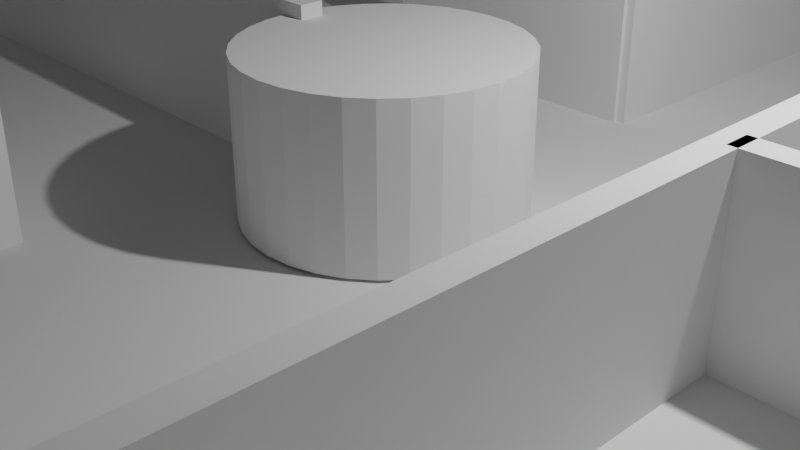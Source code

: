 # Source: maze_level_1.blend  (saved by Blender 2.81.16; exported with 4.5.12 LTS)
import bpy
from mathutils import Matrix  # noqa: F401  (used for matrix-valued properties, if any)

bpy.ops.wm.read_factory_settings(use_empty=True)
scene = bpy.context.scene
scene.name = 'Scene'

# ---- collections
col_collection = bpy.data.collections.new('Collection'); scene.collection.children.link(col_collection)

# ---- world
world_world = bpy.data.worlds.new('World'); scene.world = world_world
world_world.use_nodes = True; world_world.node_tree.nodes.clear()
_N = world_world.node_tree.nodes; _L = world_world.node_tree.links
n0 = _N.new('ShaderNodeOutputWorld'); n0.name = 'World Output'; n0.location = (300, 300)
n1 = _N.new('ShaderNodeBackground'); n1.name = 'Background'; n1.location = (10, 300)
n1.inputs[0].default_value = (0.05088, 0.05088, 0.05088, 1.0)
_L.new(n1.outputs[0], n0.inputs[0])
n0.is_active_output = True
world_world.color = (0.05088, 0.05088, 0.05088)
world_world.use_sun_shadow = False
world_world.sun_shadow_jitter_overblur = 0.0

# ---- cameras
cam_camera = bpy.data.cameras.new('Camera')
cam_camera.clip_end = 100.0
cam_camera.ortho_scale = 7.314

# ---- lights
light_light = bpy.data.lights.new('Light', 'POINT')
light_light.transmission_factor = 0.0
light_light.energy = 1000.0
light_light.shadow_soft_size = 0.1
light_light.shadow_maximum_resolution = 0.006
light_light.use_absolute_resolution = True

# ---- meshes
me_plane_001 = bpy.data.meshes.new('Plane.001')
me_plane_001.from_pydata([(-1.0, -1.0, 0.0), (1.0, -1.0, 0.0), (-1.0, 1.0, 0.0), (1.0, 1.0, 0.0)], [], [(0, 1, 3, 2)])
_uv = me_plane_001.uv_layers.new(name='UVMap')
_uv.uv.foreach_set('vector', [0.0, 0.0, 1.0, 0.0, 1.0, 1.0, 0.0, 1.0])
me_plane_001.use_remesh_fix_poles = True
me_plane_001.use_remesh_preserve_attributes = False
me_plane_001.use_mirror_vertex_groups = False
me_plane_001.update()
me_cube_003 = bpy.data.meshes.new('Cube.003')
me_cube_003.from_pydata([(-0.9905, -0.9905, -0.9905), (-0.9905, -0.9905, 0.9905), (-0.9905, 0.9905, -0.9905), (-0.9905, 0.9905, 0.9905), (0.9905, -0.9905, -0.9905), (0.9905, -0.9905, 0.9905), (0.9905, 0.9905, -0.9905), (0.9905, 0.9905, 0.9905)], [], [(0, 1, 3, 2), (2, 3, 7, 6), (6, 7, 5, 4), (4, 5, 1, 0), (2, 6, 4, 0), (7, 3, 1, 5)])
_uv = me_cube_003.uv_layers.new(name='UVMap')
_uv.uv.foreach_set('vector', [0.375, 0.0, 0.625, 0.0, 0.625, 0.25, 0.375, 0.25, 0.375, 0.25, 0.625, 0.25, 0.625, 0.5, 0.375, 0.5, 0.375, 0.5, 0.625, 0.5, 0.625, 0.75, 0.375, 0.75, 0.375, 0.75, 0.625, 0.75, 0.625, 1.0, 0.375, 1.0, 0.125, 0.5, 0.375, 0.5, 0.375, 0.75, 0.125, 0.75, 0.625, 0.5, 0.875, 0.5, 0.875, 0.75, 0.625, 0.75])
me_cube_003.use_remesh_fix_poles = True
me_cube_003.use_remesh_preserve_attributes = False
me_cube_003.use_mirror_vertex_groups = False
me_cube_003.update()
me_cube_004 = bpy.data.meshes.new('Cube.004')
me_cube_004.from_pydata([(-0.9905, -0.9905, -0.9905), (-0.9905, -0.9905, 0.9905), (-0.9905, 0.9905, -0.9905), (-0.9905, 0.9905, 0.9905), (0.9905, -0.9905, -0.9905), (0.9905, -0.9905, 0.9905), (0.9905, 0.9905, -0.9905), (0.9905, 0.9905, 0.9905)], [], [(0, 1, 3, 2), (2, 3, 7, 6), (6, 7, 5, 4), (4, 5, 1, 0), (2, 6, 4, 0), (7, 3, 1, 5)])
_uv = me_cube_004.uv_layers.new(name='UVMap')
_uv.uv.foreach_set('vector', [0.375, 0.0, 0.625, 0.0, 0.625, 0.25, 0.375, 0.25, 0.375, 0.25, 0.625, 0.25, 0.625, 0.5, 0.375, 0.5, 0.375, 0.5, 0.625, 0.5, 0.625, 0.75, 0.375, 0.75, 0.375, 0.75, 0.625, 0.75, 0.625, 1.0, 0.375, 1.0, 0.125, 0.5, 0.375, 0.5, 0.375, 0.75, 0.125, 0.75, 0.625, 0.5, 0.875, 0.5, 0.875, 0.75, 0.625, 0.75])
me_cube_004.use_remesh_fix_poles = True
me_cube_004.use_remesh_preserve_attributes = False
me_cube_004.use_mirror_vertex_groups = False
me_cube_004.update()
me_cube_005 = bpy.data.meshes.new('Cube.005')
me_cube_005.from_pydata([(-0.9905, -0.9905, -0.9905), (-0.9905, -0.9905, 0.9905), (-0.9905, 0.9905, -0.9905), (-0.9905, 0.9905, 0.9905), (0.9905, -0.9905, -0.9905), (0.9905, -0.9905, 0.9905), (0.9905, 0.9905, -0.9905), (0.9905, 0.9905, 0.9905)], [], [(0, 1, 3, 2), (2, 3, 7, 6), (6, 7, 5, 4), (4, 5, 1, 0), (2, 6, 4, 0), (7, 3, 1, 5)])
_uv = me_cube_005.uv_layers.new(name='UVMap')
_uv.uv.foreach_set('vector', [0.375, 0.0, 0.625, 0.0, 0.625, 0.25, 0.375, 0.25, 0.375, 0.25, 0.625, 0.25, 0.625, 0.5, 0.375, 0.5, 0.375, 0.5, 0.625, 0.5, 0.625, 0.75, 0.375, 0.75, 0.375, 0.75, 0.625, 0.75, 0.625, 1.0, 0.375, 1.0, 0.125, 0.5, 0.375, 0.5, 0.375, 0.75, 0.125, 0.75, 0.625, 0.5, 0.875, 0.5, 0.875, 0.75, 0.625, 0.75])
me_cube_005.use_remesh_fix_poles = True
me_cube_005.use_remesh_preserve_attributes = False
me_cube_005.use_mirror_vertex_groups = False
me_cube_005.update()
me_cube_006 = bpy.data.meshes.new('Cube.006')
me_cube_006.from_pydata([(-0.9905, -0.9905, -0.9905), (-0.9905, -0.9905, 0.9905), (-0.9905, 0.9905, -0.9905), (-0.9905, 0.9905, 0.9905), (0.9905, -0.9905, -0.9905), (0.9905, -0.9905, 0.9905), (0.9905, 0.9905, -0.9905), (0.9905, 0.9905, 0.9905)], [], [(0, 1, 3, 2), (2, 3, 7, 6), (6, 7, 5, 4), (4, 5, 1, 0), (2, 6, 4, 0), (7, 3, 1, 5)])
_uv = me_cube_006.uv_layers.new(name='UVMap')
_uv.uv.foreach_set('vector', [0.375, 0.0, 0.625, 0.0, 0.625, 0.25, 0.375, 0.25, 0.375, 0.25, 0.625, 0.25, 0.625, 0.5, 0.375, 0.5, 0.375, 0.5, 0.625, 0.5, 0.625, 0.75, 0.375, 0.75, 0.375, 0.75, 0.625, 0.75, 0.625, 1.0, 0.375, 1.0, 0.125, 0.5, 0.375, 0.5, 0.375, 0.75, 0.125, 0.75, 0.625, 0.5, 0.875, 0.5, 0.875, 0.75, 0.625, 0.75])
me_cube_006.use_remesh_fix_poles = True
me_cube_006.use_remesh_preserve_attributes = False
me_cube_006.use_mirror_vertex_groups = False
me_cube_006.update()
me_cube_009 = bpy.data.meshes.new('Cube.009')
me_cube_009.from_pydata([(-0.9905, -0.9905, -0.9905), (-0.9905, -0.9905, 0.9905), (-0.9905, 0.9905, -0.9905), (-0.9905, 0.9905, 0.9905), (0.9905, -0.9905, -0.9905), (0.9905, -0.9905, 0.9905), (0.9905, 0.9905, -0.9905), (0.9905, 0.9905, 0.9905)], [], [(0, 1, 3, 2), (2, 3, 7, 6), (6, 7, 5, 4), (4, 5, 1, 0), (2, 6, 4, 0), (7, 3, 1, 5)])
_uv = me_cube_009.uv_layers.new(name='UVMap')
_uv.uv.foreach_set('vector', [0.375, 0.0, 0.625, 0.0, 0.625, 0.25, 0.375, 0.25, 0.375, 0.25, 0.625, 0.25, 0.625, 0.5, 0.375, 0.5, 0.375, 0.5, 0.625, 0.5, 0.625, 0.75, 0.375, 0.75, 0.375, 0.75, 0.625, 0.75, 0.625, 1.0, 0.375, 1.0, 0.125, 0.5, 0.375, 0.5, 0.375, 0.75, 0.125, 0.75, 0.625, 0.5, 0.875, 0.5, 0.875, 0.75, 0.625, 0.75])
me_cube_009.use_remesh_fix_poles = True
me_cube_009.use_remesh_preserve_attributes = False
me_cube_009.use_mirror_vertex_groups = False
me_cube_009.update()
me_cube_008 = bpy.data.meshes.new('Cube.008')
me_cube_008.from_pydata([(-0.9905, -0.9905, -0.9905), (-0.9905, -0.9905, 0.9905), (-0.9905, 0.9905, -0.9905), (-0.9905, 0.9905, 0.9905), (0.9905, -0.9905, -0.9905), (0.9905, -0.9905, 0.9905), (0.9905, 0.9905, -0.9905), (0.9905, 0.9905, 0.9905)], [], [(0, 1, 3, 2), (2, 3, 7, 6), (6, 7, 5, 4), (4, 5, 1, 0), (2, 6, 4, 0), (7, 3, 1, 5)])
_uv = me_cube_008.uv_layers.new(name='UVMap')
_uv.uv.foreach_set('vector', [0.375, 0.0, 0.625, 0.0, 0.625, 0.25, 0.375, 0.25, 0.375, 0.25, 0.625, 0.25, 0.625, 0.5, 0.375, 0.5, 0.375, 0.5, 0.625, 0.5, 0.625, 0.75, 0.375, 0.75, 0.375, 0.75, 0.625, 0.75, 0.625, 1.0, 0.375, 1.0, 0.125, 0.5, 0.375, 0.5, 0.375, 0.75, 0.125, 0.75, 0.625, 0.5, 0.875, 0.5, 0.875, 0.75, 0.625, 0.75])
me_cube_008.use_remesh_fix_poles = True
me_cube_008.use_remesh_preserve_attributes = False
me_cube_008.use_mirror_vertex_groups = False
me_cube_008.update()
me_cube_011 = bpy.data.meshes.new('Cube.011')
me_cube_011.from_pydata([(-0.9905, -0.9905, -0.9905), (-0.9905, -0.9905, 0.9905), (-0.9905, 0.9905, -0.9905), (-0.9905, 0.9905, 0.9905), (0.9905, -0.9905, -0.9905), (0.9905, -0.9905, 0.9905), (0.9905, 0.9905, -0.9905), (0.9905, 0.9905, 0.9905)], [], [(0, 1, 3, 2), (2, 3, 7, 6), (6, 7, 5, 4), (4, 5, 1, 0), (2, 6, 4, 0), (7, 3, 1, 5)])
_uv = me_cube_011.uv_layers.new(name='UVMap')
_uv.uv.foreach_set('vector', [0.375, 0.0, 0.625, 0.0, 0.625, 0.25, 0.375, 0.25, 0.375, 0.25, 0.625, 0.25, 0.625, 0.5, 0.375, 0.5, 0.375, 0.5, 0.625, 0.5, 0.625, 0.75, 0.375, 0.75, 0.375, 0.75, 0.625, 0.75, 0.625, 1.0, 0.375, 1.0, 0.125, 0.5, 0.375, 0.5, 0.375, 0.75, 0.125, 0.75, 0.625, 0.5, 0.875, 0.5, 0.875, 0.75, 0.625, 0.75])
me_cube_011.use_remesh_fix_poles = True
me_cube_011.use_remesh_preserve_attributes = False
me_cube_011.use_mirror_vertex_groups = False
me_cube_011.update()
me_cube_012 = bpy.data.meshes.new('Cube.012')
me_cube_012.from_pydata([(-0.9905, -0.9905, -0.9905), (-0.9905, -0.9905, 0.9905), (-0.9905, 0.9905, -0.9905), (-0.9905, 0.9905, 0.9905), (0.9905, -0.9905, -0.9905), (0.9905, -0.9905, 0.9905), (0.9905, 0.9905, -0.9905), (0.9905, 0.9905, 0.9905)], [], [(0, 1, 3, 2), (2, 3, 7, 6), (6, 7, 5, 4), (4, 5, 1, 0), (2, 6, 4, 0), (7, 3, 1, 5)])
_uv = me_cube_012.uv_layers.new(name='UVMap')
_uv.uv.foreach_set('vector', [0.375, 0.0, 0.625, 0.0, 0.625, 0.25, 0.375, 0.25, 0.375, 0.25, 0.625, 0.25, 0.625, 0.5, 0.375, 0.5, 0.375, 0.5, 0.625, 0.5, 0.625, 0.75, 0.375, 0.75, 0.375, 0.75, 0.625, 0.75, 0.625, 1.0, 0.375, 1.0, 0.125, 0.5, 0.375, 0.5, 0.375, 0.75, 0.125, 0.75, 0.625, 0.5, 0.875, 0.5, 0.875, 0.75, 0.625, 0.75])
me_cube_012.use_remesh_fix_poles = True
me_cube_012.use_remesh_preserve_attributes = False
me_cube_012.use_mirror_vertex_groups = False
me_cube_012.update()
me_cylinder_002 = bpy.data.meshes.new('Cylinder.002')
me_cylinder_002.from_pydata([(0.0, 1.0, -1.0), (0.0, 1.0, 1.0), (0.1951, 0.9808, -1.0), (0.1951, 0.9808, 1.0), (0.3827, 0.9239, -1.0), (0.3827, 0.9239, 1.0), (0.5556, 0.8315, -1.0), (0.5556, 0.8315, 1.0), (0.7071, 0.7071, -1.0), (0.7071, 0.7071, 1.0), (0.8315, 0.5556, -1.0), (0.8315, 0.5556, 1.0), (0.9239, 0.3827, -1.0), (0.9239, 0.3827, 1.0), (0.9808, 0.1951, -1.0), (0.9808, 0.1951, 1.0), (1.0, 7.55e-08, -1.0), (1.0, 7.55e-08, 1.0), (0.9808, -0.1951, -1.0), (0.9808, -0.1951, 1.0), (0.9239, -0.3827, -1.0), (0.9239, -0.3827, 1.0), (0.8315, -0.5556, -1.0), (0.8315, -0.5556, 1.0), (0.7071, -0.7071, -1.0), (0.7071, -0.7071, 1.0), (0.5556, -0.8315, -1.0), (0.5556, -0.8315, 1.0), (0.3827, -0.9239, -1.0), (0.3827, -0.9239, 1.0), (0.1951, -0.9808, -1.0), (0.1951, -0.9808, 1.0), (-3.258e-07, -1.0, -1.0), (-3.258e-07, -1.0, 1.0), (-0.1951, -0.9808, -1.0), (-0.1951, -0.9808, 1.0), (-0.3827, -0.9239, -1.0), (-0.3827, -0.9239, 1.0), (-0.5556, -0.8315, -1.0), (-0.5556, -0.8315, 1.0), (-0.7071, -0.7071, -1.0), (-0.7071, -0.7071, 1.0), (-0.8315, -0.5556, -1.0), (-0.8315, -0.5556, 1.0), (-0.9239, -0.3827, -1.0), (-0.9239, -0.3827, 1.0), (-0.9808, -0.1951, -1.0), (-0.9808, -0.1951, 1.0), (-1.0, 9.656e-07, -1.0), (-1.0, 9.656e-07, 1.0), (-0.9808, 0.1951, -1.0), (-0.9808, 0.1951, 1.0), (-0.9239, 0.3827, -1.0), (-0.9239, 0.3827, 1.0), (-0.8315, 0.5556, -1.0), (-0.8315, 0.5556, 1.0), (-0.7071, 0.7071, -1.0), (-0.7071, 0.7071, 1.0), (-0.5556, 0.8315, -1.0), (-0.5556, 0.8315, 1.0), (-0.3827, 0.9239, -1.0), (-0.3827, 0.9239, 1.0), (-0.1951, 0.9808, -1.0), (-0.1951, 0.9808, 1.0)], [], [(0, 1, 3, 2), (2, 3, 5, 4), (4, 5, 7, 6), (6, 7, 9, 8), (8, 9, 11, 10), (10, 11, 13, 12), (12, 13, 15, 14), (14, 15, 17, 16), (16, 17, 19, 18), (18, 19, 21, 20), (20, 21, 23, 22), (22, 23, 25, 24), (24, 25, 27, 26), (26, 27, 29, 28), (28, 29, 31, 30), (30, 31, 33, 32), (32, 33, 35, 34), (34, 35, 37, 36), (36, 37, 39, 38), (38, 39, 41, 40), (40, 41, 43, 42), (42, 43, 45, 44), (44, 45, 47, 46), (46, 47, 49, 48), (48, 49, 51, 50), (50, 51, 53, 52), (52, 53, 55, 54), (54, 55, 57, 56), (56, 57, 59, 58), (58, 59, 61, 60), (3, 1, 63, 61, 59, 57, 55, 53, 51, 49, 47, 45, 43, 41, 39, 37, 35, 33, 31, 29, 27, 25, 23, 21, 19, 17, 15, 13, 11, 9, 7, 5), (60, 61, 63, 62), (62, 63, 1, 0), (0, 2, 4, 6, 8, 10, 12, 14, 16, 18, 20, 22, 24, 26, 28, 30, 32, 34, 36, 38, 40, 42, 44, 46, 48, 50, 52, 54, 56, 58, 60, 62)])
_uv = me_cylinder_002.uv_layers.new(name='UVMap')
_uv.uv.foreach_set('vector', [1.0, 0.5, 1.0, 1.0, 0.9688, 1.0, 0.9688, 0.5, 0.9688, 0.5, 0.9688, 1.0, 0.9375, 1.0, 0.9375, 0.5, 0.9375, 0.5, 0.9375, 1.0, 0.9062, 1.0, 0.9062, 0.5, 0.9062, 0.5, 0.9062, 1.0, 0.875, 1.0, 0.875, 0.5, 0.875, 0.5, 0.875, 1.0, 0.8438, 1.0, 0.8438, 0.5, 0.8438, 0.5, 0.8438, 1.0, 0.8125, 1.0, 0.8125, 0.5, 0.8125, 0.5, 0.8125, 1.0, 0.7812, 1.0, 0.7812, 0.5, 0.7812, 0.5, 0.7812, 1.0, 0.75, 1.0, 0.75, 0.5, 0.75, 0.5, 0.75, 1.0, 0.7188, 1.0, 0.7188, 0.5, 0.7188, 0.5, 0.7188, 1.0, 0.6875, 1.0, 0.6875, 0.5, 0.6875, 0.5, 0.6875, 1.0, 0.6562, 1.0, 0.6562, 0.5, 0.6562, 0.5, 0.6562, 1.0, 0.625, 1.0, 0.625, 0.5, 0.625, 0.5, 0.625, 1.0, 0.5938, 1.0, 0.5938, 0.5, 0.5938, 0.5, 0.5938, 1.0, 0.5625, 1.0, 0.5625, 0.5, 0.5625, 0.5, 0.5625, 1.0, 0.5312, 1.0, 0.5312, 0.5, 0.5312, 0.5, 0.5312, 1.0, 0.5, 1.0, 0.5, 0.5, 0.5, 0.5, 0.5, 1.0, 0.4688, 1.0, 0.4688, 0.5, 0.4688, 0.5, 0.4688, 1.0, 0.4375, 1.0, 0.4375, 0.5, 0.4375, 0.5, 0.4375, 1.0, 0.4062, 1.0, 0.4062, 0.5, 0.4062, 0.5, 0.4062, 1.0, 0.375, 1.0, 0.375, 0.5, 0.375, 0.5, 0.375, 1.0, 0.3438, 1.0, 0.3438, 0.5, 0.3438, 0.5, 0.3438, 1.0, 0.3125, 1.0, 0.3125, 0.5, 0.3125, 0.5, 0.3125, 1.0, 0.2812, 1.0, 0.2812, 0.5, 0.2812, 0.5, 0.2812, 1.0, 0.25, 1.0, 0.25, 0.5, 0.25, 0.5, 0.25, 1.0, 0.2188, 1.0, 0.2188, 0.5, 0.2188, 0.5, 0.2188, 1.0, 0.1875, 1.0, 0.1875, 0.5, 0.1875, 0.5, 0.1875, 1.0, 0.1562, 1.0, 0.1562, 0.5, 0.1562, 0.5, 0.1562, 1.0, 0.125, 1.0, 0.125, 0.5, 0.125, 0.5, 0.125, 1.0, 0.09375, 1.0, 0.09375, 0.5, 0.09375, 0.5, 0.09375, 1.0, 0.0625, 1.0, 0.0625, 0.5, 0.2968, 0.4854, 0.25, 0.49, 0.2032, 0.4854, 0.1582, 0.4717, 0.1167, 0.4496, 0.08029, 0.4197, 0.05045, 0.3833, 0.02827, 0.3418, 0.01461, 0.2968, 0.01, 0.25, 0.01461, 0.2032, 0.02827, 0.1582, 0.05045, 0.1167, 0.08029, 0.08029, 0.1167, 0.05045, 0.1582, 0.02827, 0.2032, 0.01461, 0.25, 0.01, 0.2968, 0.01461, 0.3418, 0.02827, 0.3833, 0.05045, 0.4197, 0.08029, 0.4496, 0.1167, 0.4717, 0.1582, 0.4854, 0.2032, 0.49, 0.25, 0.4854, 0.2968, 0.4717, 0.3418, 0.4496, 0.3833, 0.4197, 0.4197, 0.3833, 0.4496, 0.3418, 0.4717, 0.0625, 0.5, 0.0625, 1.0, 0.03125, 1.0, 0.03125, 0.5, 0.03125, 0.5, 0.03125, 1.0, 0.0, 1.0, 0.0, 0.5, 0.75, 0.49, 0.7968, 0.4854, 0.8418, 0.4717, 0.8833, 0.4496, 0.9197, 0.4197, 0.9496, 0.3833, 0.9717, 0.3418, 0.9854, 0.2968, 0.99, 0.25, 0.9854, 0.2032, 0.9717, 0.1582, 0.9496, 0.1167, 0.9197, 0.08029, 0.8833, 0.05045, 0.8418, 0.02827, 0.7968, 0.01461, 0.75, 0.01, 0.7032, 0.01461, 0.6582, 0.02827, 0.6167, 0.05045, 0.5803, 0.08029, 0.5504, 0.1167, 0.5283, 0.1582, 0.5146, 0.2032, 0.51, 0.25, 0.5146, 0.2968, 0.5283, 0.3418, 0.5504, 0.3833, 0.5803, 0.4197, 0.6167, 0.4496, 0.6582, 0.4717, 0.7032, 0.4854])
me_cylinder_002.use_remesh_fix_poles = True
me_cylinder_002.use_remesh_preserve_attributes = False
me_cylinder_002.use_mirror_vertex_groups = False
me_cylinder_002.update()
me_cube_013 = bpy.data.meshes.new('Cube.013')
me_cube_013.from_pydata([(-0.9905, -0.9905, -0.9905), (-0.9905, -0.9905, 0.9905), (-0.9905, 0.9905, -0.9905), (-0.9905, 0.9905, 0.9905), (0.9905, -0.9905, -0.9905), (0.9905, -0.9905, 0.9905), (0.9905, 0.9905, -0.9905), (0.9905, 0.9905, 0.9905)], [], [(0, 1, 3, 2), (2, 3, 7, 6), (6, 7, 5, 4), (4, 5, 1, 0), (2, 6, 4, 0), (7, 3, 1, 5)])
_uv = me_cube_013.uv_layers.new(name='UVMap')
_uv.uv.foreach_set('vector', [0.375, 0.0, 0.625, 0.0, 0.625, 0.25, 0.375, 0.25, 0.375, 0.25, 0.625, 0.25, 0.625, 0.5, 0.375, 0.5, 0.375, 0.5, 0.625, 0.5, 0.625, 0.75, 0.375, 0.75, 0.375, 0.75, 0.625, 0.75, 0.625, 1.0, 0.375, 1.0, 0.125, 0.5, 0.375, 0.5, 0.375, 0.75, 0.125, 0.75, 0.625, 0.5, 0.875, 0.5, 0.875, 0.75, 0.625, 0.75])
me_cube_013.use_remesh_fix_poles = True
me_cube_013.use_remesh_preserve_attributes = False
me_cube_013.use_mirror_vertex_groups = False
me_cube_013.update()
me_cube_014 = bpy.data.meshes.new('Cube.014')
me_cube_014.from_pydata([(-0.9905, -0.9905, -0.9905), (-0.9905, -0.9905, 0.9905), (-0.9905, 0.9905, -0.9905), (-0.9905, 0.9905, 0.9905), (0.9905, -0.9905, -0.9905), (0.9905, -0.9905, 0.9905), (0.9905, 0.9905, -0.9905), (0.9905, 0.9905, 0.9905)], [], [(0, 1, 3, 2), (2, 3, 7, 6), (6, 7, 5, 4), (4, 5, 1, 0), (2, 6, 4, 0), (7, 3, 1, 5)])
_uv = me_cube_014.uv_layers.new(name='UVMap')
_uv.uv.foreach_set('vector', [0.375, 0.0, 0.625, 0.0, 0.625, 0.25, 0.375, 0.25, 0.375, 0.25, 0.625, 0.25, 0.625, 0.5, 0.375, 0.5, 0.375, 0.5, 0.625, 0.5, 0.625, 0.75, 0.375, 0.75, 0.375, 0.75, 0.625, 0.75, 0.625, 1.0, 0.375, 1.0, 0.125, 0.5, 0.375, 0.5, 0.375, 0.75, 0.125, 0.75, 0.625, 0.5, 0.875, 0.5, 0.875, 0.75, 0.625, 0.75])
me_cube_014.use_remesh_fix_poles = True
me_cube_014.use_remesh_preserve_attributes = False
me_cube_014.use_mirror_vertex_groups = False
me_cube_014.update()
me_cube_015 = bpy.data.meshes.new('Cube.015')
me_cube_015.from_pydata([(-0.9905, -0.9905, -0.9905), (-0.9905, -0.9905, 0.9905), (-0.9905, 0.9905, -0.9905), (-0.9905, 0.9905, 0.9905), (0.9905, -0.9905, -0.9905), (0.9905, -0.9905, 0.9905), (0.9905, 0.9905, -0.9905), (0.9905, 0.9905, 0.9905)], [], [(0, 1, 3, 2), (2, 3, 7, 6), (6, 7, 5, 4), (4, 5, 1, 0), (2, 6, 4, 0), (7, 3, 1, 5)])
_uv = me_cube_015.uv_layers.new(name='UVMap')
_uv.uv.foreach_set('vector', [0.375, 0.0, 0.625, 0.0, 0.625, 0.25, 0.375, 0.25, 0.375, 0.25, 0.625, 0.25, 0.625, 0.5, 0.375, 0.5, 0.375, 0.5, 0.625, 0.5, 0.625, 0.75, 0.375, 0.75, 0.375, 0.75, 0.625, 0.75, 0.625, 1.0, 0.375, 1.0, 0.125, 0.5, 0.375, 0.5, 0.375, 0.75, 0.125, 0.75, 0.625, 0.5, 0.875, 0.5, 0.875, 0.75, 0.625, 0.75])
me_cube_015.use_remesh_fix_poles = True
me_cube_015.use_remesh_preserve_attributes = False
me_cube_015.use_mirror_vertex_groups = False
me_cube_015.update()
me_cube_016 = bpy.data.meshes.new('Cube.016')
me_cube_016.from_pydata([(-0.9905, -0.9905, -0.9905), (-0.9905, -0.9905, 0.9905), (-0.9905, 0.9905, -0.9905), (-0.9905, 0.9905, 0.9905), (0.9905, -0.9905, -0.9905), (0.9905, -0.9905, 0.9905), (0.9905, 0.9905, -0.9905), (0.9905, 0.9905, 0.9905)], [], [(0, 1, 3, 2), (2, 3, 7, 6), (6, 7, 5, 4), (4, 5, 1, 0), (2, 6, 4, 0), (7, 3, 1, 5)])
_uv = me_cube_016.uv_layers.new(name='UVMap')
_uv.uv.foreach_set('vector', [0.375, 0.0, 0.625, 0.0, 0.625, 0.25, 0.375, 0.25, 0.375, 0.25, 0.625, 0.25, 0.625, 0.5, 0.375, 0.5, 0.375, 0.5, 0.625, 0.5, 0.625, 0.75, 0.375, 0.75, 0.375, 0.75, 0.625, 0.75, 0.625, 1.0, 0.375, 1.0, 0.125, 0.5, 0.375, 0.5, 0.375, 0.75, 0.125, 0.75, 0.625, 0.5, 0.875, 0.5, 0.875, 0.75, 0.625, 0.75])
me_cube_016.use_remesh_fix_poles = True
me_cube_016.use_remesh_preserve_attributes = False
me_cube_016.use_mirror_vertex_groups = False
me_cube_016.update()
me_cube_017 = bpy.data.meshes.new('Cube.017')
me_cube_017.from_pydata([(-0.9905, -0.9905, -0.9905), (-0.9905, -0.9905, 0.9905), (-0.9905, 0.9905, -0.9905), (-0.9905, 0.9905, 0.9905), (0.9905, -0.9905, -0.9905), (0.9905, -0.9905, 0.9905), (0.9905, 0.9905, -0.9905), (0.9905, 0.9905, 0.9905)], [], [(0, 1, 3, 2), (2, 3, 7, 6), (6, 7, 5, 4), (4, 5, 1, 0), (2, 6, 4, 0), (7, 3, 1, 5)])
_uv = me_cube_017.uv_layers.new(name='UVMap')
_uv.uv.foreach_set('vector', [0.375, 0.0, 0.625, 0.0, 0.625, 0.25, 0.375, 0.25, 0.375, 0.25, 0.625, 0.25, 0.625, 0.5, 0.375, 0.5, 0.375, 0.5, 0.625, 0.5, 0.625, 0.75, 0.375, 0.75, 0.375, 0.75, 0.625, 0.75, 0.625, 1.0, 0.375, 1.0, 0.125, 0.5, 0.375, 0.5, 0.375, 0.75, 0.125, 0.75, 0.625, 0.5, 0.875, 0.5, 0.875, 0.75, 0.625, 0.75])
me_cube_017.use_remesh_fix_poles = True
me_cube_017.use_remesh_preserve_attributes = False
me_cube_017.use_mirror_vertex_groups = False
me_cube_017.update()
me_cube_018 = bpy.data.meshes.new('Cube.018')
me_cube_018.from_pydata([(-0.9905, -0.9905, -0.9905), (-0.9905, -0.9905, 0.9905), (-0.9905, 0.9905, -0.9905), (-0.9905, 0.9905, 0.9905), (0.9905, -0.9905, -0.9905), (0.9905, -0.9905, 0.9905), (0.9905, 0.9905, -0.9905), (0.9905, 0.9905, 0.9905)], [], [(0, 1, 3, 2), (2, 3, 7, 6), (6, 7, 5, 4), (4, 5, 1, 0), (2, 6, 4, 0), (7, 3, 1, 5)])
_uv = me_cube_018.uv_layers.new(name='UVMap')
_uv.uv.foreach_set('vector', [0.375, 0.0, 0.625, 0.0, 0.625, 0.25, 0.375, 0.25, 0.375, 0.25, 0.625, 0.25, 0.625, 0.5, 0.375, 0.5, 0.375, 0.5, 0.625, 0.5, 0.625, 0.75, 0.375, 0.75, 0.375, 0.75, 0.625, 0.75, 0.625, 1.0, 0.375, 1.0, 0.125, 0.5, 0.375, 0.5, 0.375, 0.75, 0.125, 0.75, 0.625, 0.5, 0.875, 0.5, 0.875, 0.75, 0.625, 0.75])
me_cube_018.use_remesh_fix_poles = True
me_cube_018.use_remesh_preserve_attributes = False
me_cube_018.use_mirror_vertex_groups = False
me_cube_018.update()
me_cube_020 = bpy.data.meshes.new('Cube.020')
me_cube_020.from_pydata([(-0.9905, -0.9905, -0.9905), (-0.9905, -0.9905, 0.9905), (-0.9905, 0.9905, -0.9905), (-0.9905, 0.9905, 0.9905), (0.9905, -0.9905, -0.9905), (0.9905, -0.9905, 0.9905), (0.9905, 0.9905, -0.9905), (0.9905, 0.9905, 0.9905)], [], [(0, 1, 3, 2), (2, 3, 7, 6), (6, 7, 5, 4), (4, 5, 1, 0), (2, 6, 4, 0), (7, 3, 1, 5)])
_uv = me_cube_020.uv_layers.new(name='UVMap')
_uv.uv.foreach_set('vector', [0.375, 0.0, 0.625, 0.0, 0.625, 0.25, 0.375, 0.25, 0.375, 0.25, 0.625, 0.25, 0.625, 0.5, 0.375, 0.5, 0.375, 0.5, 0.625, 0.5, 0.625, 0.75, 0.375, 0.75, 0.375, 0.75, 0.625, 0.75, 0.625, 1.0, 0.375, 1.0, 0.125, 0.5, 0.375, 0.5, 0.375, 0.75, 0.125, 0.75, 0.625, 0.5, 0.875, 0.5, 0.875, 0.75, 0.625, 0.75])
me_cube_020.use_remesh_fix_poles = True
me_cube_020.use_remesh_preserve_attributes = False
me_cube_020.use_mirror_vertex_groups = False
me_cube_020.update()
me_cube_022 = bpy.data.meshes.new('Cube.022')
me_cube_022.from_pydata([(-0.9905, -0.9905, -0.9905), (-0.9905, -0.9905, 0.9905), (-0.9905, 0.9905, -0.9905), (-0.9905, 0.9905, 0.9905), (0.9905, -0.9905, -0.9905), (0.9905, -0.9905, 0.9905), (0.9905, 0.9905, -0.9905), (0.9905, 0.9905, 0.9905)], [], [(0, 1, 3, 2), (2, 3, 7, 6), (6, 7, 5, 4), (4, 5, 1, 0), (2, 6, 4, 0), (7, 3, 1, 5)])
_uv = me_cube_022.uv_layers.new(name='UVMap')
_uv.uv.foreach_set('vector', [0.375, 0.0, 0.625, 0.0, 0.625, 0.25, 0.375, 0.25, 0.375, 0.25, 0.625, 0.25, 0.625, 0.5, 0.375, 0.5, 0.375, 0.5, 0.625, 0.5, 0.625, 0.75, 0.375, 0.75, 0.375, 0.75, 0.625, 0.75, 0.625, 1.0, 0.375, 1.0, 0.125, 0.5, 0.375, 0.5, 0.375, 0.75, 0.125, 0.75, 0.625, 0.5, 0.875, 0.5, 0.875, 0.75, 0.625, 0.75])
me_cube_022.use_remesh_fix_poles = True
me_cube_022.use_remesh_preserve_attributes = False
me_cube_022.use_mirror_vertex_groups = False
me_cube_022.update()
me_cube_023 = bpy.data.meshes.new('Cube.023')
me_cube_023.from_pydata([(-0.9905, -0.9905, -0.9905), (-0.9905, -0.9905, 0.9905), (-0.9905, 0.9905, -0.9905), (-0.9905, 0.9905, 0.9905), (0.9905, -0.9905, -0.9905), (0.9905, -0.9905, 0.9905), (0.9905, 0.9905, -0.9905), (0.9905, 0.9905, 0.9905)], [], [(0, 1, 3, 2), (2, 3, 7, 6), (6, 7, 5, 4), (4, 5, 1, 0), (2, 6, 4, 0), (7, 3, 1, 5)])
_uv = me_cube_023.uv_layers.new(name='UVMap')
_uv.uv.foreach_set('vector', [0.375, 0.0, 0.625, 0.0, 0.625, 0.25, 0.375, 0.25, 0.375, 0.25, 0.625, 0.25, 0.625, 0.5, 0.375, 0.5, 0.375, 0.5, 0.625, 0.5, 0.625, 0.75, 0.375, 0.75, 0.375, 0.75, 0.625, 0.75, 0.625, 1.0, 0.375, 1.0, 0.125, 0.5, 0.375, 0.5, 0.375, 0.75, 0.125, 0.75, 0.625, 0.5, 0.875, 0.5, 0.875, 0.75, 0.625, 0.75])
me_cube_023.use_remesh_fix_poles = True
me_cube_023.use_remesh_preserve_attributes = False
me_cube_023.use_mirror_vertex_groups = False
me_cube_023.update()
me_cube_024 = bpy.data.meshes.new('Cube.024')
me_cube_024.from_pydata([(-0.9905, -0.9905, -0.9905), (-0.9905, -0.9905, 0.9905), (-0.9905, 0.9905, -0.9905), (-0.9905, 0.9905, 0.9905), (0.9905, -0.9905, -0.9905), (0.9905, -0.9905, 0.9905), (0.9905, 0.9905, -0.9905), (0.9905, 0.9905, 0.9905)], [], [(0, 1, 3, 2), (2, 3, 7, 6), (6, 7, 5, 4), (4, 5, 1, 0), (2, 6, 4, 0), (7, 3, 1, 5)])
_uv = me_cube_024.uv_layers.new(name='UVMap')
_uv.uv.foreach_set('vector', [0.375, 0.0, 0.625, 0.0, 0.625, 0.25, 0.375, 0.25, 0.375, 0.25, 0.625, 0.25, 0.625, 0.5, 0.375, 0.5, 0.375, 0.5, 0.625, 0.5, 0.625, 0.75, 0.375, 0.75, 0.375, 0.75, 0.625, 0.75, 0.625, 1.0, 0.375, 1.0, 0.125, 0.5, 0.375, 0.5, 0.375, 0.75, 0.125, 0.75, 0.625, 0.5, 0.875, 0.5, 0.875, 0.75, 0.625, 0.75])
me_cube_024.use_remesh_fix_poles = True
me_cube_024.use_remesh_preserve_attributes = False
me_cube_024.use_mirror_vertex_groups = False
me_cube_024.update()
me_cube_025 = bpy.data.meshes.new('Cube.025')
me_cube_025.from_pydata([(-0.9905, -0.9905, -0.9905), (-0.9905, -0.9905, 0.9905), (-0.9905, 0.9905, -0.9905), (-0.9905, 0.9905, 0.9905), (0.9905, -0.9905, -0.9905), (0.9905, -0.9905, 0.9905), (0.9905, 0.9905, -0.9905), (0.9905, 0.9905, 0.9905)], [], [(0, 1, 3, 2), (2, 3, 7, 6), (6, 7, 5, 4), (4, 5, 1, 0), (2, 6, 4, 0), (7, 3, 1, 5)])
_uv = me_cube_025.uv_layers.new(name='UVMap')
_uv.uv.foreach_set('vector', [0.375, 0.0, 0.625, 0.0, 0.625, 0.25, 0.375, 0.25, 0.375, 0.25, 0.625, 0.25, 0.625, 0.5, 0.375, 0.5, 0.375, 0.5, 0.625, 0.5, 0.625, 0.75, 0.375, 0.75, 0.375, 0.75, 0.625, 0.75, 0.625, 1.0, 0.375, 1.0, 0.125, 0.5, 0.375, 0.5, 0.375, 0.75, 0.125, 0.75, 0.625, 0.5, 0.875, 0.5, 0.875, 0.75, 0.625, 0.75])
me_cube_025.use_remesh_fix_poles = True
me_cube_025.use_remesh_preserve_attributes = False
me_cube_025.use_mirror_vertex_groups = False
me_cube_025.update()
me_plane_002 = bpy.data.meshes.new('Plane.002')
me_plane_002.from_pydata([(-1.0, -1.0, 0.0), (1.0, -1.0, 0.0), (-1.0, 1.0, 0.0), (1.0, 1.0, 0.0)], [], [(0, 1, 3, 2)])
_uv = me_plane_002.uv_layers.new(name='UVMap')
_uv.uv.foreach_set('vector', [0.0, 0.0, 1.0, 0.0, 1.0, 1.0, 0.0, 1.0])
me_plane_002.use_remesh_fix_poles = True
me_plane_002.use_remesh_preserve_attributes = False
me_plane_002.use_mirror_vertex_groups = False
me_plane_002.update()
me_plane_003 = bpy.data.meshes.new('Plane.003')
me_plane_003.from_pydata([(-1.0, -1.0, 0.0), (1.0, -1.0, 0.0), (-1.0, 1.0, 0.0), (1.0, 1.0, 0.0)], [], [(0, 1, 3, 2)])
_uv = me_plane_003.uv_layers.new(name='UVMap')
_uv.uv.foreach_set('vector', [0.0, 0.0, 1.0, 0.0, 1.0, 1.0, 0.0, 1.0])
me_plane_003.use_remesh_fix_poles = True
me_plane_003.use_remesh_preserve_attributes = False
me_plane_003.use_mirror_vertex_groups = False
me_plane_003.update()
me_cube_026 = bpy.data.meshes.new('Cube.026')
me_cube_026.from_pydata([(-0.9905, -0.9905, -0.9905), (-0.9905, -0.9905, 0.9905), (-0.9905, 0.9905, -0.9905), (-0.9905, 0.9905, 0.9905), (0.9905, -0.9905, -0.9905), (0.9905, -0.9905, 0.9905), (0.9905, 0.9905, -0.9905), (0.9905, 0.9905, 0.9905)], [], [(0, 1, 3, 2), (2, 3, 7, 6), (6, 7, 5, 4), (4, 5, 1, 0), (2, 6, 4, 0), (7, 3, 1, 5)])
_uv = me_cube_026.uv_layers.new(name='UVMap')
_uv.uv.foreach_set('vector', [0.375, 0.0, 0.625, 0.0, 0.625, 0.25, 0.375, 0.25, 0.375, 0.25, 0.625, 0.25, 0.625, 0.5, 0.375, 0.5, 0.375, 0.5, 0.625, 0.5, 0.625, 0.75, 0.375, 0.75, 0.375, 0.75, 0.625, 0.75, 0.625, 1.0, 0.375, 1.0, 0.125, 0.5, 0.375, 0.5, 0.375, 0.75, 0.125, 0.75, 0.625, 0.5, 0.875, 0.5, 0.875, 0.75, 0.625, 0.75])
me_cube_026.use_remesh_fix_poles = True
me_cube_026.use_remesh_preserve_attributes = False
me_cube_026.use_mirror_vertex_groups = False
me_cube_026.update()
me_cube_027 = bpy.data.meshes.new('Cube.027')
me_cube_027.from_pydata([(-0.9905, -0.9905, -0.9905), (-0.9905, -0.9905, 0.9905), (-0.9905, 0.9905, -0.9905), (-0.9905, 0.9905, 0.9905), (0.9905, -0.9905, -0.9905), (0.9905, -0.9905, 0.9905), (0.9905, 0.9905, -0.9905), (0.9905, 0.9905, 0.9905)], [], [(0, 1, 3, 2), (2, 3, 7, 6), (6, 7, 5, 4), (4, 5, 1, 0), (2, 6, 4, 0), (7, 3, 1, 5)])
_uv = me_cube_027.uv_layers.new(name='UVMap')
_uv.uv.foreach_set('vector', [0.375, 0.0, 0.625, 0.0, 0.625, 0.25, 0.375, 0.25, 0.375, 0.25, 0.625, 0.25, 0.625, 0.5, 0.375, 0.5, 0.375, 0.5, 0.625, 0.5, 0.625, 0.75, 0.375, 0.75, 0.375, 0.75, 0.625, 0.75, 0.625, 1.0, 0.375, 1.0, 0.125, 0.5, 0.375, 0.5, 0.375, 0.75, 0.125, 0.75, 0.625, 0.5, 0.875, 0.5, 0.875, 0.75, 0.625, 0.75])
me_cube_027.use_remesh_fix_poles = True
me_cube_027.use_remesh_preserve_attributes = False
me_cube_027.use_mirror_vertex_groups = False
me_cube_027.update()
me_cube_028 = bpy.data.meshes.new('Cube.028')
me_cube_028.from_pydata([(-0.9905, -0.9905, -0.9905), (-0.9905, -0.9905, 0.9905), (-0.9905, 0.9905, -0.9905), (-0.9905, 0.9905, 0.9905), (0.9905, -0.9905, -0.9905), (0.9905, -0.9905, 0.9905), (0.9905, 0.9905, -0.9905), (0.9905, 0.9905, 0.9905)], [], [(0, 1, 3, 2), (2, 3, 7, 6), (6, 7, 5, 4), (4, 5, 1, 0), (2, 6, 4, 0), (7, 3, 1, 5)])
_uv = me_cube_028.uv_layers.new(name='UVMap')
_uv.uv.foreach_set('vector', [0.375, 0.0, 0.625, 0.0, 0.625, 0.25, 0.375, 0.25, 0.375, 0.25, 0.625, 0.25, 0.625, 0.5, 0.375, 0.5, 0.375, 0.5, 0.625, 0.5, 0.625, 0.75, 0.375, 0.75, 0.375, 0.75, 0.625, 0.75, 0.625, 1.0, 0.375, 1.0, 0.125, 0.5, 0.375, 0.5, 0.375, 0.75, 0.125, 0.75, 0.625, 0.5, 0.875, 0.5, 0.875, 0.75, 0.625, 0.75])
me_cube_028.use_remesh_fix_poles = True
me_cube_028.use_remesh_preserve_attributes = False
me_cube_028.use_mirror_vertex_groups = False
me_cube_028.update()
me_cube_031 = bpy.data.meshes.new('Cube.031')
me_cube_031.from_pydata([(-0.9905, -0.9905, -0.9905), (-0.9905, -0.9905, 0.9905), (-0.9905, 0.9905, -0.9905), (-0.9905, 0.9905, 0.9905), (0.9905, -0.9905, -0.9905), (0.9905, -0.9905, 0.9905), (0.9905, 0.9905, -0.9905), (0.9905, 0.9905, 0.9905)], [], [(0, 1, 3, 2), (2, 3, 7, 6), (6, 7, 5, 4), (4, 5, 1, 0), (2, 6, 4, 0), (7, 3, 1, 5)])
_uv = me_cube_031.uv_layers.new(name='UVMap')
_uv.uv.foreach_set('vector', [0.375, 0.0, 0.625, 0.0, 0.625, 0.25, 0.375, 0.25, 0.375, 0.25, 0.625, 0.25, 0.625, 0.5, 0.375, 0.5, 0.375, 0.5, 0.625, 0.5, 0.625, 0.75, 0.375, 0.75, 0.375, 0.75, 0.625, 0.75, 0.625, 1.0, 0.375, 1.0, 0.125, 0.5, 0.375, 0.5, 0.375, 0.75, 0.125, 0.75, 0.625, 0.5, 0.875, 0.5, 0.875, 0.75, 0.625, 0.75])
me_cube_031.use_remesh_fix_poles = True
me_cube_031.use_remesh_preserve_attributes = False
me_cube_031.use_mirror_vertex_groups = False
me_cube_031.update()
me_cube_030 = bpy.data.meshes.new('Cube.030')
me_cube_030.from_pydata([(-0.9905, -0.9905, -0.9905), (-0.9905, -0.9905, 0.9905), (-0.9905, 0.9905, -0.9905), (-0.9905, 0.9905, 0.9905), (0.9905, -0.9905, -0.9905), (0.9905, -0.9905, 0.9905), (0.9905, 0.9905, -0.9905), (0.9905, 0.9905, 0.9905)], [], [(0, 1, 3, 2), (2, 3, 7, 6), (6, 7, 5, 4), (4, 5, 1, 0), (2, 6, 4, 0), (7, 3, 1, 5)])
_uv = me_cube_030.uv_layers.new(name='UVMap')
_uv.uv.foreach_set('vector', [0.375, 0.0, 0.625, 0.0, 0.625, 0.25, 0.375, 0.25, 0.375, 0.25, 0.625, 0.25, 0.625, 0.5, 0.375, 0.5, 0.375, 0.5, 0.625, 0.5, 0.625, 0.75, 0.375, 0.75, 0.375, 0.75, 0.625, 0.75, 0.625, 1.0, 0.375, 1.0, 0.125, 0.5, 0.375, 0.5, 0.375, 0.75, 0.125, 0.75, 0.625, 0.5, 0.875, 0.5, 0.875, 0.75, 0.625, 0.75])
me_cube_030.use_remesh_fix_poles = True
me_cube_030.use_remesh_preserve_attributes = False
me_cube_030.use_mirror_vertex_groups = False
me_cube_030.update()
me_cube_029 = bpy.data.meshes.new('Cube.029')
me_cube_029.from_pydata([(-0.9905, -0.9905, -0.9905), (-0.9905, -0.9905, 0.9905), (-0.9905, 0.9905, -0.9905), (-0.9905, 0.9905, 0.9905), (0.9905, -0.9905, -0.9905), (0.9905, -0.9905, 0.9905), (0.9905, 0.9905, -0.9905), (0.9905, 0.9905, 0.9905)], [], [(0, 1, 3, 2), (2, 3, 7, 6), (6, 7, 5, 4), (4, 5, 1, 0), (2, 6, 4, 0), (7, 3, 1, 5)])
_uv = me_cube_029.uv_layers.new(name='UVMap')
_uv.uv.foreach_set('vector', [0.375, 0.0, 0.625, 0.0, 0.625, 0.25, 0.375, 0.25, 0.375, 0.25, 0.625, 0.25, 0.625, 0.5, 0.375, 0.5, 0.375, 0.5, 0.625, 0.5, 0.625, 0.75, 0.375, 0.75, 0.375, 0.75, 0.625, 0.75, 0.625, 1.0, 0.375, 1.0, 0.125, 0.5, 0.375, 0.5, 0.375, 0.75, 0.125, 0.75, 0.625, 0.5, 0.875, 0.5, 0.875, 0.75, 0.625, 0.75])
me_cube_029.use_remesh_fix_poles = True
me_cube_029.use_remesh_preserve_attributes = False
me_cube_029.use_mirror_vertex_groups = False
me_cube_029.update()

# ---- objects
ob_light = bpy.data.objects.new('Light', light_light)
ob_camera = bpy.data.objects.new('Camera', cam_camera)
ob_plane = bpy.data.objects.new('Plane', me_plane_001)
ob_cube_001 = bpy.data.objects.new('Cube.001', me_cube_003)
ob_cube_002 = bpy.data.objects.new('Cube.002', me_cube_004)
ob_cube_003 = bpy.data.objects.new('Cube.003', me_cube_005)
ob_cube_000 = bpy.data.objects.new('Cube.000', me_cube_006)
ob_cube_005 = bpy.data.objects.new('Cube.005', me_cube_009)
ob_cube_004 = bpy.data.objects.new('Cube.004', me_cube_008)
ob_cube_006 = bpy.data.objects.new('Cube.006', me_cube_011)
ob_cube_007 = bpy.data.objects.new('Cube.007', me_cube_012)
ob_cylinder = bpy.data.objects.new('Cylinder', me_cylinder_002)
ob_cube_008 = bpy.data.objects.new('Cube.008', me_cube_013)
ob_cube_009 = bpy.data.objects.new('Cube.009', me_cube_014)
ob_cube_010 = bpy.data.objects.new('Cube.010', me_cube_015)
ob_cube_011 = bpy.data.objects.new('Cube.011', me_cube_016)
ob_cube_012 = bpy.data.objects.new('Cube.012', me_cube_017)
ob_cube_013 = bpy.data.objects.new('Cube.013', me_cube_018)
ob_cube_015 = bpy.data.objects.new('Cube.015', me_cube_020)
ob_cube_016 = bpy.data.objects.new('Cube.016', me_cube_022)
ob_cube_017 = bpy.data.objects.new('Cube.017', me_cube_023)
ob_cube_018 = bpy.data.objects.new('Cube.018', me_cube_024)
ob_cube_019 = bpy.data.objects.new('Cube.019', me_cube_025)
ob_plane_001 = bpy.data.objects.new('Plane.001', me_plane_002)
ob_plane_002 = bpy.data.objects.new('Plane.002', me_plane_003)
ob_cube_014 = bpy.data.objects.new('Cube.014', me_cube_026)
ob_cube_020 = bpy.data.objects.new('Cube.020', me_cube_027)
ob_cube_021 = bpy.data.objects.new('Cube.021', me_cube_028)
ob_cube_024 = bpy.data.objects.new('Cube.024', me_cube_031)
ob_cube_023 = bpy.data.objects.new('Cube.023', me_cube_030)
ob_cube_022 = bpy.data.objects.new('Cube.022', me_cube_029)

# ---- transforms, parenting, visibility, modifiers, constraints
ob_light.location = (4.076, 1.005, 5.904)
ob_light.rotation_euler = (0.6503, 0.05522, 1.866)
ob_light.lock_rotations_4d = False
ob_light.empty_display_type = 'ARROWS'
ob_light.color = (0.0, 0.0, 0.0, 0.0)
ob_light.lineart.crease_threshold = 0.0
ob_camera.location = (7.359, -6.926, 4.958)
ob_camera.rotation_euler = (1.109, 0.0, 0.8149)
ob_camera.lock_rotations_4d = False
ob_camera.empty_display_type = 'ARROWS'
ob_camera.color = (0.0, 0.0, 0.0, 0.0)
ob_camera.display_type = 'WIRE'
ob_camera.lineart.crease_threshold = 0.0
ob_plane.location = (0.0, 0.0, 0.0)
ob_plane.scale = (10.3, 10.3, 10.3)
ob_plane.lineart.crease_threshold = 0.0
ob_cube_001.location = (-0.048, 10.17, 0.9518)
ob_cube_001.rotation_euler = (0.0, 0.0, 1.571)
ob_cube_001.scale = (0.1396, 10.33, 0.9835)
ob_cube_001.lineart.crease_threshold = 0.0
ob_cube_002.location = (10.23, 1.191, 0.9518)
ob_cube_002.scale = (0.06279, 9.198, 0.9835)
ob_cube_002.lineart.crease_threshold = 0.0
ob_cube_003.location = (10.23, -9.612, 0.9518)
ob_cube_003.scale = (0.06279, 0.618, 0.9835)
ob_cube_003.lineart.crease_threshold = 0.0
ob_cube_000.location = (0.06357, -10.15, 0.9518)
ob_cube_000.rotation_euler = (0.0, 0.0, 1.571)
ob_cube_000.scale = (0.1396, 10.33, 0.9835)
ob_cube_000.lineart.crease_threshold = 0.0
ob_cube_005.location = (-10.22, -1.122, 0.9518)
ob_cube_005.scale = (0.06279, 9.198, 0.9835)
ob_cube_005.lineart.crease_threshold = 0.0
ob_cube_004.location = (-10.22, 9.687, 0.9518)
ob_cube_004.scale = (0.06279, 0.618, 0.9835)
ob_cube_004.lineart.crease_threshold = 0.0
ob_cube_006.location = (-7.003, 6.855, 0.9518)
ob_cube_006.rotation_euler = (0.0, 0.0, 1.571)
ob_cube_006.scale = (0.1396, 3.263, 0.9835)
ob_cube_006.lineart.crease_threshold = 0.0
ob_cube_007.location = (-5.811, 0.09438, 0.9518)
ob_cube_007.rotation_euler = (0.0, 0.0, 1.571)
ob_cube_007.scale = (0.1396, 4.444, 0.9835)
ob_cube_007.lineart.crease_threshold = 0.0
ob_cylinder.location = (-0.2159, 0.0, 0.9)
ob_cylinder.scale = (1.493, 1.493, 0.8688)
ob_cylinder.lineart.crease_threshold = 0.0
ob_cube_008.location = (-4.548, -3.149, 0.9518)
ob_cube_008.rotation_euler = (0.0, 0.0, 1.571)
ob_cube_008.scale = (0.1396, 2.431, 0.9835)
ob_cube_008.lineart.crease_threshold = 0.0
ob_cube_009.location = (-0.1722, 6.951, 0.9518)
ob_cube_009.scale = (0.1396, 3.174, 0.9835)
ob_cube_009.lineart.crease_threshold = 0.0
ob_cube_010.location = (8.365, 3.919, 0.9518)
ob_cube_010.rotation_euler = (0.0, 0.0, 1.571)
ob_cube_010.scale = (0.1396, 1.909, 0.9835)
ob_cube_010.lineart.crease_threshold = 0.0
ob_cube_011.location = (-2.038, 3.896, 0.9518)
ob_cube_011.rotation_euler = (0.0, 0.0, 1.571)
ob_cube_011.scale = (0.1396, 1.909, 0.9835)
ob_cube_011.lineart.crease_threshold = 0.0
ob_cube_012.location = (5.382, -0.01792, 0.9518)
ob_cube_012.rotation_euler = (0.0, 0.0, 1.571)
ob_cube_012.scale = (0.1396, 1.812, 0.9835)
ob_cube_012.lineart.crease_threshold = 0.0
ob_cube_013.location = (3.545, 0.5927, 0.9518)
ob_cube_013.scale = (0.1396, 7.1, 0.9835)
ob_cube_013.lineart.crease_threshold = 0.0
ob_cube_015.location = (1.617, -6.381, 0.9518)
ob_cube_015.rotation_euler = (0.0, 0.0, 1.571)
ob_cube_015.scale = (0.1396, 8.727, 0.9835)
ob_cube_015.lineart.crease_threshold = 0.0
ob_cube_016.location = (6.577, 5.679, 0.9518)
ob_cube_016.scale = (0.1396, 1.911, 0.9835)
ob_cube_016.lineart.crease_threshold = 0.0
ob_cube_017.location = (7.089, -1.84, 0.9518)
ob_cube_017.scale = (0.1396, 1.891, 0.9835)
ob_cube_017.lineart.crease_threshold = 0.0
ob_cube_018.location = (-6.912, -4.777, 0.9518)
ob_cube_018.scale = (0.1396, 1.729, 0.9835)
ob_cube_018.lineart.crease_threshold = 0.0
ob_cube_019.location = (-6.959, 2.248, 0.9518)
ob_cube_019.scale = (0.1396, 2.141, 0.9835)
ob_cube_019.lineart.crease_threshold = 0.0
ob_plane_001.location = (11.95, -8.321, 0.0)
ob_plane_001.scale = (1.862, 1.862, 1.862)
ob_plane_001.lineart.crease_threshold = 0.0
ob_plane_002.location = (-12.03, 8.336, 0.0)
ob_plane_002.scale = (1.862, 1.862, 1.862)
ob_plane_002.lineart.crease_threshold = 0.0
ob_cube_014.location = (12.01, -10.15, 0.9518)
ob_cube_014.rotation_euler = (0.0, 0.0, 1.571)
ob_cube_014.scale = (0.1396, 1.812, 0.9835)
ob_cube_014.lineart.crease_threshold = 0.0
ob_cube_020.location = (12.01, -6.482, 0.9518)
ob_cube_020.rotation_euler = (0.0, 0.0, 1.571)
ob_cube_020.scale = (0.1396, 1.812, 0.9835)
ob_cube_020.lineart.crease_threshold = 0.0
ob_cube_021.location = (13.69, -8.32, 0.9518)
ob_cube_021.scale = (0.1396, 1.812, 0.9835)
ob_cube_021.lineart.crease_threshold = 0.0
ob_cube_024.location = (-12.06, 6.484, 0.9518)
ob_cube_024.rotation_euler = (0.0, 0.0, 1.571)
ob_cube_024.scale = (0.1396, 1.812, 0.9835)
ob_cube_024.lineart.crease_threshold = 0.0
ob_cube_023.location = (-12.06, 10.15, 0.9518)
ob_cube_023.rotation_euler = (0.0, 0.0, 1.571)
ob_cube_023.scale = (0.1396, 1.812, 0.9835)
ob_cube_023.lineart.crease_threshold = 0.0
ob_cube_022.location = (-13.74, 8.31, 0.9518)
ob_cube_022.scale = (0.1396, 1.975, 0.9835)
ob_cube_022.lineart.crease_threshold = 0.0

# ---- collection membership
col_collection.objects.link(ob_light)
col_collection.objects.link(ob_camera)
col_collection.objects.link(ob_plane)
col_collection.objects.link(ob_cube_001)
col_collection.objects.link(ob_cube_002)
col_collection.objects.link(ob_cube_003)
col_collection.objects.link(ob_cube_000)
col_collection.objects.link(ob_cube_005)
col_collection.objects.link(ob_cube_004)
col_collection.objects.link(ob_cube_006)
col_collection.objects.link(ob_cube_007)
col_collection.objects.link(ob_cylinder)
col_collection.objects.link(ob_cube_008)
col_collection.objects.link(ob_cube_009)
col_collection.objects.link(ob_cube_010)
col_collection.objects.link(ob_cube_011)
col_collection.objects.link(ob_cube_012)
col_collection.objects.link(ob_cube_013)
col_collection.objects.link(ob_cube_015)
col_collection.objects.link(ob_cube_016)
col_collection.objects.link(ob_cube_017)
col_collection.objects.link(ob_cube_018)
col_collection.objects.link(ob_cube_019)
col_collection.objects.link(ob_plane_001)
col_collection.objects.link(ob_plane_002)
col_collection.objects.link(ob_cube_014)
col_collection.objects.link(ob_cube_020)
col_collection.objects.link(ob_cube_021)
col_collection.objects.link(ob_cube_024)
col_collection.objects.link(ob_cube_023)
col_collection.objects.link(ob_cube_022)

# ---- scene / render settings (as saved in the file)
scene.camera = ob_camera
scene.frame_start = 1; scene.frame_end = 250; scene.frame_set(1)
scene.render.engine = 'BLENDER_EEVEE_NEXT'
scene.cycles.use_denoising = False
scene.cycles.samples = 128
scene.cycles.sampling_pattern = 'TABULATED_SOBOL'
scene.cycles.use_adaptive_sampling = False
scene.cycles.use_light_tree = False
scene.view_settings.view_transform = 'Filmic'
bpy.context.view_layer.update()
